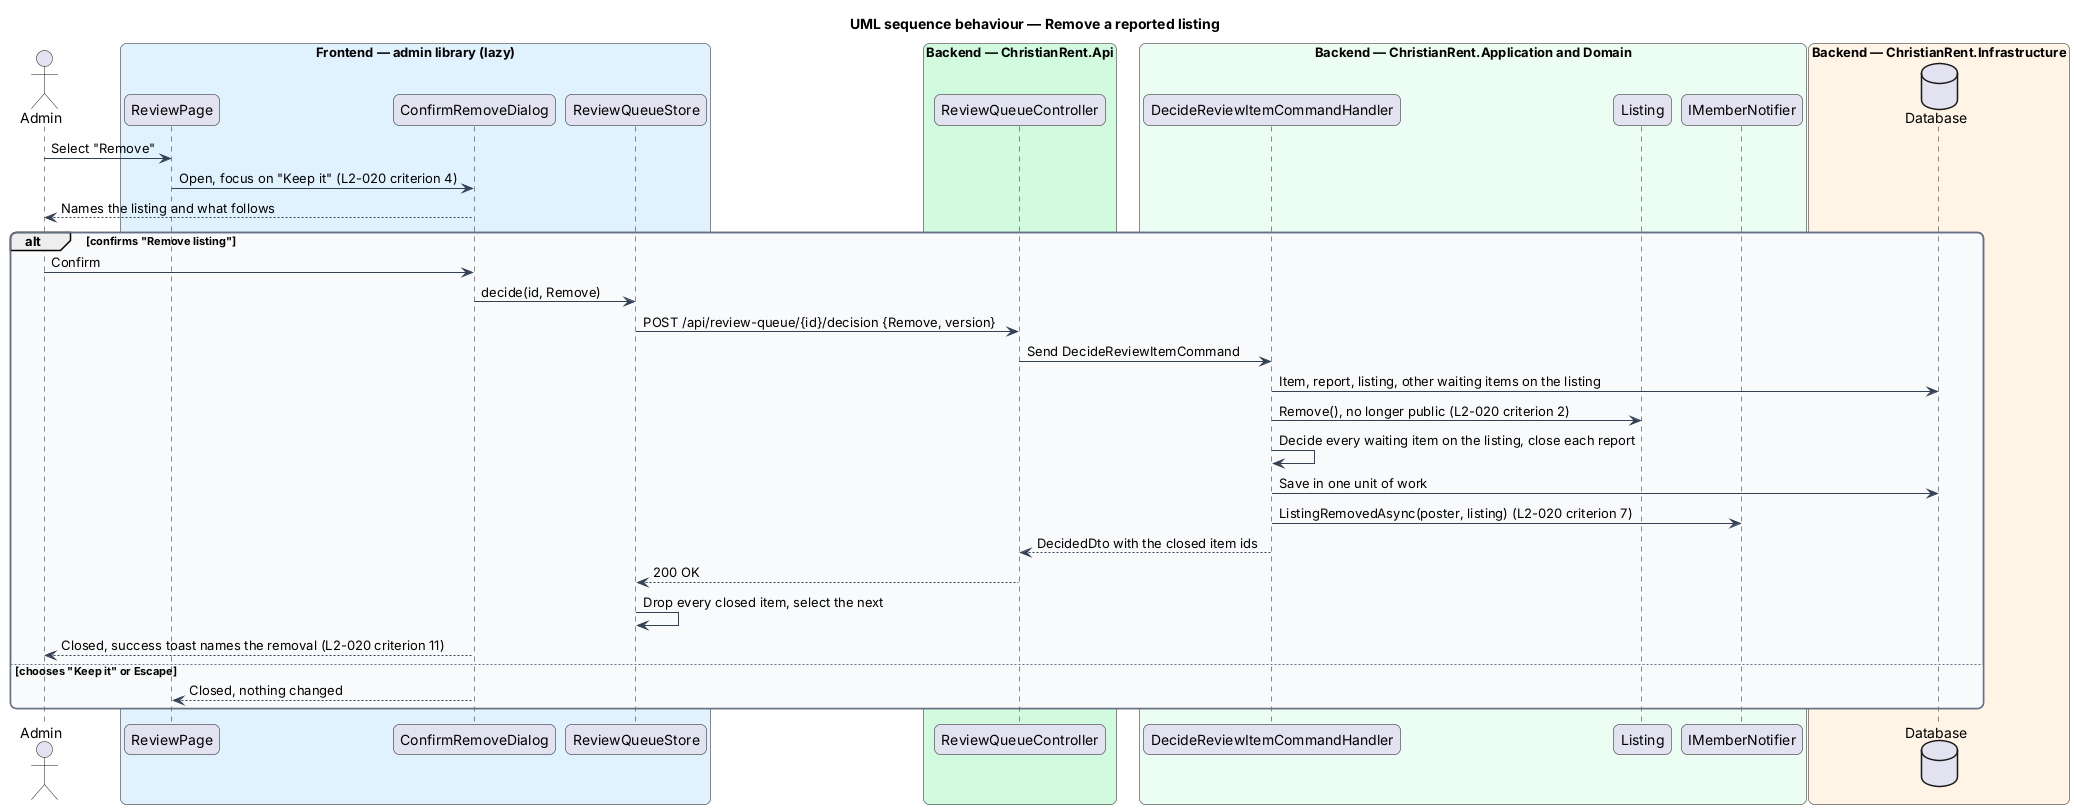

The diagram above was rendered by PlantUML. Its source (embedded in the PNG):
@startuml
title UML sequence behaviour — Remove a reported listing
skinparam backgroundColor #FFFFFF
skinparam shadowing false
skinparam roundcorner 12
skinparam defaultFontName Arial
skinparam ArrowColor #344054
skinparam rectangle {
  BorderColor #344054
  FontColor #101828
}
skinparam package {
  BorderColor #667085
  FontColor #101828
  BackgroundColor #F9FAFB
}
actor "Admin" as actor
box "Frontend — admin library (lazy)" #E0F2FE
  participant "ReviewPage" as page
  participant "ConfirmRemoveDialog" as dialog
  participant "ReviewQueueStore" as store
end box
box "Backend — ChristianRent.Api" #D1FADF
  participant "ReviewQueueController" as ctrl
end box
box "Backend — ChristianRent.Application and Domain" #ECFDF3
  participant "DecideReviewItemCommandHandler" as handler
  participant "Listing" as listing
  participant "IMemberNotifier" as notify
end box
box "Backend — ChristianRent.Infrastructure" #FFF4E5
  database "Database" as db
end box
actor -> page : Select "Remove"
page -> dialog : Open, focus on "Keep it" (L2-020 criterion 4)
dialog --> actor : Names the listing and what follows
alt confirms "Remove listing"
  actor -> dialog : Confirm
  dialog -> store : decide(id, Remove)
  store -> ctrl : POST /api/review-queue/{id}/decision {Remove, version}
  ctrl -> handler : Send DecideReviewItemCommand
  handler -> db : Item, report, listing, other waiting items on the listing
  handler -> listing : Remove(), no longer public (L2-020 criterion 2)
  handler -> handler : Decide every waiting item on the listing, close each report
  handler -> db : Save in one unit of work
  handler -> notify : ListingRemovedAsync(poster, listing) (L2-020 criterion 7)
  handler --> ctrl : DecidedDto with the closed item ids
  ctrl --> store : 200 OK
  store -> store : Drop every closed item, select the next
  dialog --> actor : Closed, success toast names the removal (L2-020 criterion 11)
else chooses "Keep it" or Escape
  dialog --> page : Closed, nothing changed
end
@enduml